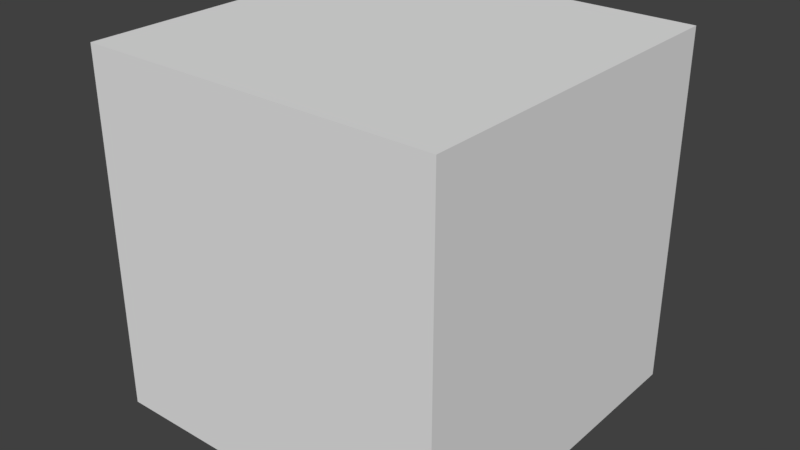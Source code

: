 # Source: Package1.blend  (saved by Blender 2.77.0; exported with 4.5.12 LTS)
import bpy
from mathutils import Matrix  # noqa: F401  (used for matrix-valued properties, if any)

bpy.ops.wm.read_factory_settings(use_empty=True)
scene = bpy.context.scene
scene.name = 'Scene'

# ---- collections
col_collection_1 = bpy.data.collections.new('Collection 1'); scene.collection.children.link(col_collection_1)

# ---- world
world_world = bpy.data.worlds.new('World'); scene.world = world_world
world_world.color = (0.05088, 0.05088, 0.05088)
world_world.use_sun_shadow = False
world_world.sun_shadow_jitter_overblur = 0.0
world_world.cycles.sampling_method = 'MANUAL'

# ---- meshes
me_cube = bpy.data.meshes.new('Cube')
me_cube.from_pydata([(-0.5, -0.5, 0.0), (-0.5, -0.5, 1.0), (-0.5, 0.5, 0.0), (-0.5, 0.5, 1.0), (0.5, -0.5, 0.0), (0.5, -0.5, 1.0), (0.5, 0.5, 0.0), (0.5, 0.5, 1.0), (-0.08333, 0.5, 1.0), (0.08333, 0.5, 1.0), (0.08333, 0.5, 0.0), (-0.08333, 0.5, 0.0), (0.08333, -0.5, 1.0), (-0.08333, -0.5, 1.0), (-0.08333, -0.5, 0.0), (0.08333, -0.5, 0.0), (-0.5, -0.5, 0.2478), (-0.5, -0.5, 0.7522), (-0.5, 0.5, 0.7522), (-0.5, 0.5, 0.2478), (0.5, 0.5, 0.7522), (0.5, 0.5, 0.2478), (0.5, -0.5, 0.7522), (0.5, -0.5, 0.2478), (0.08333, -0.5, 0.7522), (0.08333, -0.5, 0.2478), (-0.08333, -0.5, 0.7522), (-0.08333, -0.5, 0.2478), (-0.08333, 0.5, 0.7522), (-0.08333, 0.5, 0.2478), (0.08333, 0.5, 0.7522), (0.08333, 0.5, 0.2478)], [], [(16, 19, 2, 0), (31, 21, 6, 10), (21, 23, 4, 6), (27, 16, 0, 14), (15, 10, 6, 4), (13, 8, 3, 1), (5, 7, 9, 12), (12, 9, 8, 13), (0, 2, 11, 14), (14, 11, 10, 15), (23, 25, 15, 4), (25, 27, 14, 15), (19, 29, 11, 2), (29, 31, 10, 11), (8, 9, 30, 28), (28, 30, 31, 29), (3, 8, 28, 18), (18, 28, 29, 19), (12, 13, 26, 24), (24, 26, 27, 25), (5, 12, 24, 22), (22, 24, 25, 23), (13, 1, 17, 26), (26, 17, 16, 27), (7, 5, 22, 20), (20, 22, 23, 21), (9, 7, 20, 30), (30, 20, 21, 31), (1, 3, 18, 17), (17, 18, 19, 16)])
_uv = me_cube.uv_layers.new(name='UVMap')
_uv.uv.foreach_set('vector', [0.08716, 0.3588, 0.08716, 0.2688, 0.1022, 0.2688, 0.1022, 0.3588, 0.05045, 0.2829, 0.01295, 0.2829, 0.01295, 0.2679, 0.05045, 0.2679, 0.08747, 0.3572, 0.08747, 0.2672, 0.1025, 0.2672, 0.1025, 0.3572, 0.06466, 0.3427, 0.1022, 0.3427, 0.1022, 0.3577, 0.06466, 0.3577, 0.04997, 0.2685, 0.04997, 0.3585, 0.01247, 0.3585, 0.01247, 0.2685, 0.06482, 0.3582, 0.06482, 0.2682, 0.1023, 0.2682, 0.1023, 0.3582, 0.01232, 0.3582, 0.01232, 0.2682, 0.04982, 0.2682, 0.04982, 0.3582, 0.05916, 0.727, 0.05916, 0.6612, 0.07012, 0.6612, 0.07012, 0.727, 0.1025, 0.2685, 0.1025, 0.3585, 0.06497, 0.3585, 0.06497, 0.2685, 0.07024, 0.6604, 0.07024, 0.7262, 0.05928, 0.7262, 0.05928, 0.6604, 0.01216, 0.3427, 0.04966, 0.3427, 0.04966, 0.3577, 0.01216, 0.3577, 0.06008, 0.716, 0.07104, 0.716, 0.07104, 0.727, 0.06008, 0.727, 0.1029, 0.2829, 0.06545, 0.2829, 0.06545, 0.2679, 0.1029, 0.2679, 0.07058, 0.6709, 0.05962, 0.6709, 0.05962, 0.66, 0.07058, 0.66, 0.07058, 0.7257, 0.05962, 0.7257, 0.05962, 0.7148, 0.07058, 0.7148, 0.06545, 0.3429, 0.05045, 0.3429, 0.05045, 0.2829, 0.06545, 0.2829, 0.1036, 0.3328, 0.01268, 0.3328, 0.01268, 0.2964, 0.1036, 0.2964, 0.1029, 0.3429, 0.06545, 0.3429, 0.06545, 0.2829, 0.1029, 0.2829, 0.06008, 0.6612, 0.07104, 0.6612, 0.07104, 0.6722, 0.06008, 0.6722, 0.04966, 0.2827, 0.06466, 0.2827, 0.06466, 0.3427, 0.04966, 0.3427, 0.01216, 0.2677, 0.04966, 0.2677, 0.04966, 0.2827, 0.01216, 0.2827, 0.01216, 0.2827, 0.04966, 0.2827, 0.04966, 0.3427, 0.01216, 0.3427, 0.06466, 0.2677, 0.1022, 0.2677, 0.1022, 0.2827, 0.06466, 0.2827, 0.06466, 0.2827, 0.1022, 0.2827, 0.1022, 0.3427, 0.06466, 0.3427, 0.01247, 0.3572, 0.01247, 0.2672, 0.02747, 0.2672, 0.02747, 0.3572, 0.02747, 0.3572, 0.02747, 0.2672, 0.08747, 0.2672, 0.08747, 0.3572, 0.05045, 0.3579, 0.01295, 0.3579, 0.01295, 0.3429, 0.05045, 0.3429, 0.05045, 0.3429, 0.01295, 0.3429, 0.01295, 0.2829, 0.05045, 0.2829, 0.01216, 0.3588, 0.01216, 0.2688, 0.02716, 0.2688, 0.02716, 0.3588, 0.02716, 0.3588, 0.02716, 0.2688, 0.08716, 0.2688, 0.08716, 0.3588])
me_cube.use_remesh_preserve_volume = False
me_cube.use_remesh_preserve_attributes = False
me_cube.use_mirror_vertex_groups = False
me_cube.update()

# ---- objects
ob_cube = bpy.data.objects.new('Cube', me_cube)

# ---- transforms, parenting, visibility, modifiers, constraints
ob_cube.location = (0.0, 0.0, 0.0)
ob_cube.lineart.crease_threshold = 0.0

# ---- collection membership
col_collection_1.objects.link(ob_cube)

# ---- scene / render settings (as saved in the file)
scene.frame_start = 1; scene.frame_end = 250; scene.frame_set(1)
scene.render.engine = 'BLENDER_EEVEE_NEXT'
scene.render.resolution_percentage = 50
scene.render.dither_intensity = 0.0
scene.cycles.use_denoising = False
scene.cycles.samples = 128
scene.cycles.sampling_pattern = 'TABULATED_SOBOL'
scene.cycles.light_sampling_threshold = 0.0
scene.cycles.use_adaptive_sampling = False
scene.cycles.use_light_tree = False
scene.cycles.blur_glossy = 0.0
scene.cycles.sample_clamp_indirect = 0.0
scene.view_settings.view_transform = 'Standard'
bpy.context.view_layer.update()

# ---- added for rendering (the .blend has no active camera and no usable light): camera, sun
cam_auto = bpy.data.cameras.new('AutoCamera')
cam_auto.lens = 50.0
cam_auto.sensor_width = 36.0
cam_auto.clip_end = 1000.0
ob_auto_camera = bpy.data.objects.new('AutoCamera', cam_auto)
scene.collection.objects.link(ob_auto_camera)
ob_auto_camera.location = (1.60254, -1.92304, 1.78203)
ob_auto_camera.rotation_euler = (1.09748, -7.21219e-08, 0.694738)
scene.camera = ob_auto_camera
light_auto_sun = bpy.data.lights.new('AutoSun', 'SUN')
light_auto_sun.energy = 3.0
light_auto_sun.angle = 0.0523599
ob_auto_sun = bpy.data.objects.new('AutoSun', light_auto_sun)
scene.collection.objects.link(ob_auto_sun)
ob_auto_sun.rotation_euler = (0.872665, 0.174533, 0.523599)
bpy.context.view_layer.update()
